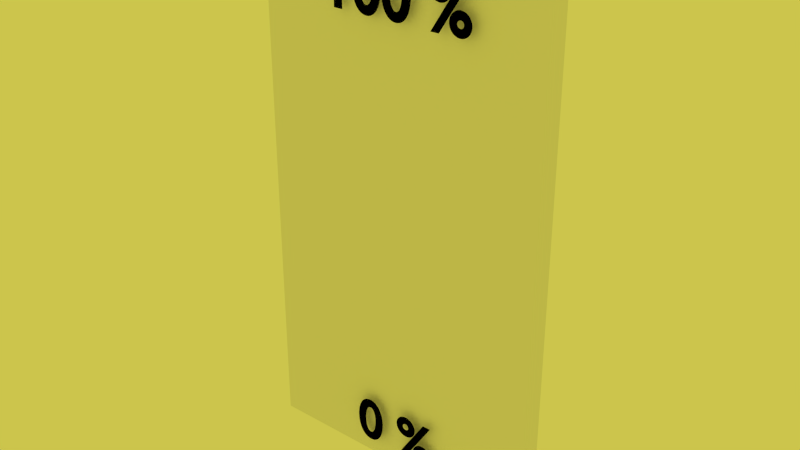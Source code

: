 # Source: leftWindowWithText.blend  (saved by Blender 2.76.0; exported with 4.5.12 LTS)
import bpy
from mathutils import Matrix  # noqa: F401  (used for matrix-valued properties, if any)

bpy.ops.wm.read_factory_settings(use_empty=True)
scene = bpy.context.scene
scene.name = 'Scene'

# ---- collections
col_collection_2 = bpy.data.collections.new('Collection 2'); scene.collection.children.link(col_collection_2)

# ---- materials (node trees are filled in below, after node groups)
mat_blacktext = bpy.data.materials.new('blackText')
mat_blacktext.alpha_threshold = 0.0
mat_blacktext.use_transparent_shadow = False
mat_blacktext.diffuse_color = (0.0, 0.0, 0.0, 1.0)
mat_blacktext.roughness = 0.5
mat_windows = bpy.data.materials.new('windows')
mat_windows.alpha_threshold = 0.0
mat_windows.use_transparent_shadow = False
mat_windows.diffuse_color = (0.8412, 0.8412, 0.8412, 1.0)
mat_windows.roughness = 0.5
mat_windows.specular_intensity = 0.1405
mat_windows.line_color = (0.0, 0.0, 0.0, 1.0)
mat_blacktext_001 = bpy.data.materials.new('blackText.001')
mat_blacktext_001.alpha_threshold = 0.0
mat_blacktext_001.use_transparent_shadow = False
mat_blacktext_001.diffuse_color = (0.0, 0.0, 0.0, 1.0)
mat_blacktext_001.roughness = 0.5

# ---- material node trees

# ---- world
world_world = bpy.data.worlds.new('World'); scene.world = world_world
world_world.color = (0.6038, 0.5583, 0.07221)
world_world.use_sun_shadow = False
world_world.sun_shadow_jitter_overblur = 0.0
world_world.cycles.sampling_method = 'MANUAL'
world_world.cycles.sample_map_resolution = 256

# ---- meshes
me_cube_023 = bpy.data.meshes.new('Cube.023')
me_cube_023.from_pydata([(-1.0, -1.0, -1.0), (-1.0, 1.0, -1.0), (1.0, 1.0, -1.0), (1.0, -1.0, -1.0), (-1.0, -1.0, 1.0), (-1.0, 1.0, 1.0), (1.0, 1.0, 1.0), (1.0, -1.0, 1.0)], [], [(4, 5, 1, 0), (5, 6, 2, 1), (6, 7, 3, 2), (7, 4, 0, 3), (0, 1, 2, 3), (7, 6, 5, 4)])
me_cube_023.materials.append(mat_windows)
me_cube_023.use_remesh_preserve_volume = False
me_cube_023.use_remesh_preserve_attributes = False
me_cube_023.use_mirror_vertex_groups = False
me_cube_023.update()

# ---- curves / text
txt_text_001 = bpy.data.curves.new('Text.001', 'FONT')
txt_text_001.dimensions = '2D'
txt_text_001.body = '100 %'
txt_text_001.materials.append(mat_blacktext)
txt_text_001.use_path_clamp = True
txt_text_001.bevel_resolution = 0
txt_text_001.offset = 0.025
txt_text_002 = bpy.data.curves.new('Text.002', 'FONT')
txt_text_002.dimensions = '2D'
txt_text_002.body = '0 %'
txt_text_002.materials.append(mat_blacktext_001)
txt_text_002.use_path_clamp = True
txt_text_002.bevel_resolution = 0
txt_text_002.offset = 0.025

# ---- objects
ob_text_001 = bpy.data.objects.new('Text.001', txt_text_001)
ob_cube_022 = bpy.data.objects.new('Cube.022', me_cube_023)
ob_text_002 = bpy.data.objects.new('Text.002', txt_text_002)

# ---- transforms, parenting, visibility, modifiers, constraints
ob_text_001.location = (-2.85, -1.204, 3.89)
ob_text_001.rotation_euler = (1.571, 0.0, 0.0)
ob_text_001.scale = (0.1307, 0.1307, 0.1307)
ob_text_001.lineart.crease_threshold = 0.0
ob_cube_022.location = (-2.698, -1.171, 3.494)
ob_cube_022.scale = (0.3102, 0.01666, 0.5509)
ob_cube_022.lineart.crease_threshold = 0.0
ob_text_002.location = (-2.788, -1.204, 2.992)
ob_text_002.rotation_euler = (1.571, 0.0, 0.0)
ob_text_002.scale = (0.1307, 0.1307, 0.1307)
ob_text_002.lineart.crease_threshold = 0.0

# ---- collection membership
col_collection_2.objects.link(ob_text_001)
col_collection_2.objects.link(ob_cube_022)
col_collection_2.objects.link(ob_text_002)

# ---- scene / render settings (as saved in the file)
scene.frame_start = 1; scene.frame_end = 250; scene.frame_set(11)
scene.render.engine = 'BLENDER_EEVEE_NEXT'
scene.render.image_settings.color_mode = 'RGB'
scene.render.image_settings.compression = 90
scene.render.resolution_percentage = 50
scene.render.dither_intensity = 0.0
scene.render.bake_margin = 2
scene.render.bake_bias = 0.0
scene.cycles.use_denoising = False
scene.cycles.samples = 20
scene.cycles.sampling_pattern = 'TABULATED_SOBOL'
scene.cycles.light_sampling_threshold = 0.0
scene.cycles.use_adaptive_sampling = False
scene.cycles.use_light_tree = False
scene.cycles.blur_glossy = 0.0
scene.cycles.volume_bounces = 1
scene.cycles.pixel_filter_type = 'GAUSSIAN'
scene.cycles.sample_clamp_indirect = 0.0
scene.view_settings.view_transform = 'Standard'
bpy.context.view_layer.update()

# ---- added for rendering (the .blend has no active camera): camera
cam_auto = bpy.data.cameras.new('AutoCamera')
cam_auto.lens = 50.0
cam_auto.sensor_width = 36.0
cam_auto.clip_end = 1000.0
ob_auto_camera = bpy.data.objects.new('AutoCamera', cam_auto)
scene.collection.objects.link(ob_auto_camera)
ob_auto_camera.location = (-1.52728, -2.58427, 4.43024)
ob_auto_camera.rotation_euler = (1.09748, -7.21219e-08, 0.694738)
scene.camera = ob_auto_camera
bpy.context.view_layer.update()
